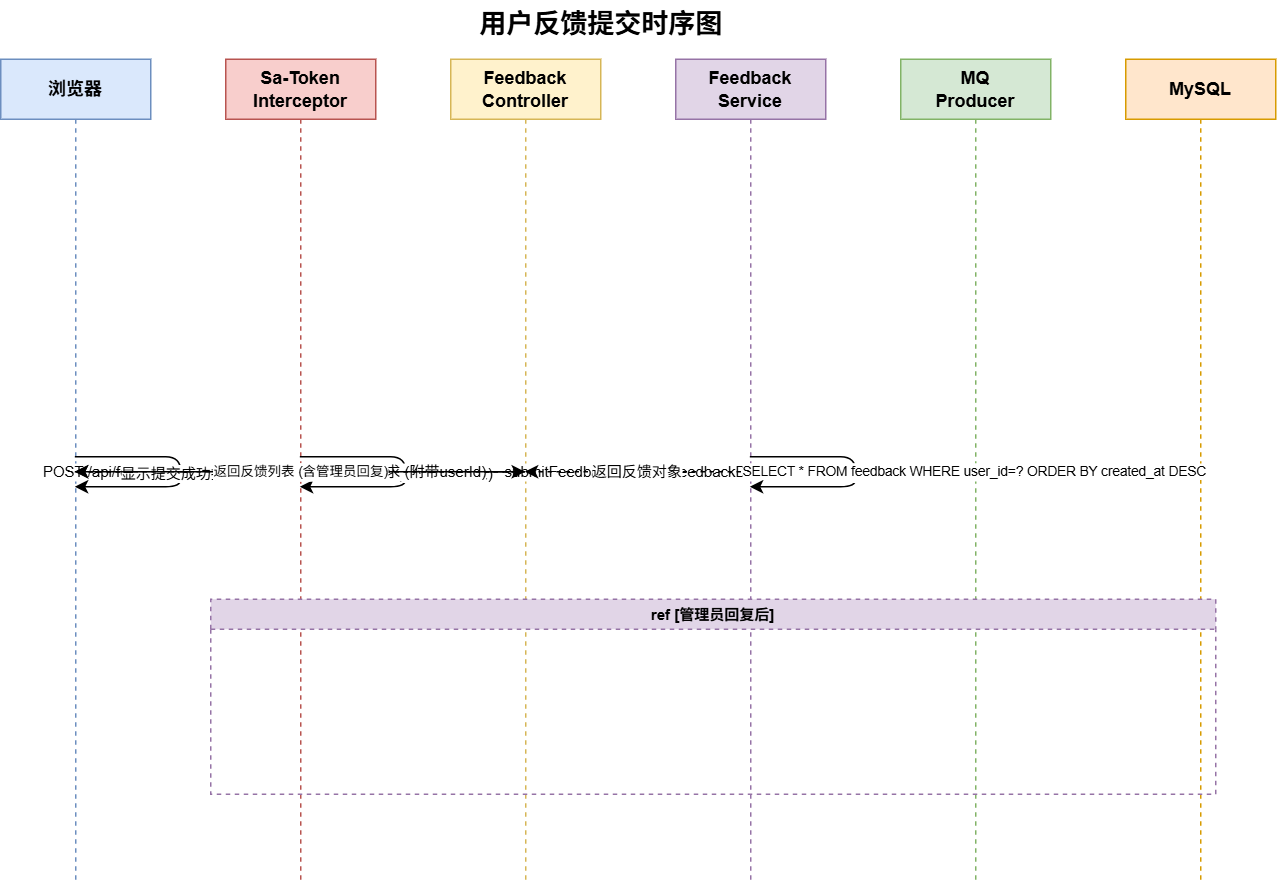

The diagram above was exported from draw.io. Its source (the exported page's mxGraphModel, read from the mxfile embedded in the PNG):
<mxGraphModel dx="1136" dy="627" grid="1" gridSize="10" guides="1" tooltips="1" connect="1" arrows="1" fold="1" page="1" pageScale="1" pageWidth="1000" pageHeight="650" math="0" shadow="0">
  <root>
    <mxCell id="0" />
    <mxCell id="1" parent="0" />
    <mxCell id="title" parent="1" style="text;html=1;fontSize=18;fontStyle=1;align=center;" value="用户反馈提交时序图" vertex="1">
      <mxGeometry height="30" width="300" x="300" y="10" as="geometry" />
    </mxCell>
    <mxCell id="p1" parent="1" style="shape=umlLifeline;perimeter=lifelinePerimeter;whiteSpace=wrap;html=1;container=0;fillColor=#dae8fc;strokeColor=#6c8ebf;size=40;" value="&lt;b&gt;浏览器&lt;/b&gt;" vertex="1">
      <mxGeometry height="550" width="100" x="50" y="50" as="geometry" />
    </mxCell>
    <mxCell id="p2" parent="1" style="shape=umlLifeline;perimeter=lifelinePerimeter;whiteSpace=wrap;html=1;container=0;fillColor=#f8cecc;strokeColor=#b85450;size=40;" value="&lt;b&gt;Sa-Token&lt;br&gt;Interceptor&lt;/b&gt;" vertex="1">
      <mxGeometry height="550" width="100" x="200" y="50" as="geometry" />
    </mxCell>
    <mxCell id="p3" parent="1" style="shape=umlLifeline;perimeter=lifelinePerimeter;whiteSpace=wrap;html=1;container=0;fillColor=#fff2cc;strokeColor=#d6b656;size=40;" value="&lt;b&gt;Feedback&lt;br&gt;Controller&lt;/b&gt;" vertex="1">
      <mxGeometry height="550" width="100" x="350" y="50" as="geometry" />
    </mxCell>
    <mxCell id="p4" parent="1" style="shape=umlLifeline;perimeter=lifelinePerimeter;whiteSpace=wrap;html=1;container=0;fillColor=#e1d5e7;strokeColor=#9673a6;size=40;" value="&lt;b&gt;Feedback&lt;br&gt;Service&lt;/b&gt;" vertex="1">
      <mxGeometry height="550" width="100" x="500" y="50" as="geometry" />
    </mxCell>
    <mxCell id="p5" parent="1" style="shape=umlLifeline;perimeter=lifelinePerimeter;whiteSpace=wrap;html=1;container=0;fillColor=#d5e8d4;strokeColor=#82b366;size=40;" value="&lt;b&gt;MQ&lt;br&gt;Producer&lt;/b&gt;" vertex="1">
      <mxGeometry height="550" width="100" x="650" y="50" as="geometry" />
    </mxCell>
    <mxCell id="p6" parent="1" style="shape=umlLifeline;perimeter=lifelinePerimeter;whiteSpace=wrap;html=1;container=0;fillColor=#ffe6cc;strokeColor=#d79b00;size=40;" value="&lt;b&gt;MySQL&lt;/b&gt;" vertex="1">
      <mxGeometry height="550" width="100" x="800" y="50" as="geometry" />
    </mxCell>
    <mxCell id="m1" edge="1" parent="1" source="p1" style="html=1;fontSize=10;" target="p2" value="POST /api/feedback {type, content, contact}">
      <mxGeometry relative="1" as="geometry">
        <mxPoint y="120" as="sourcePoint" />
        <mxPoint y="120" as="targetPoint" />
      </mxGeometry>
    </mxCell>
    <mxCell id="m2" edge="1" parent="1" source="p2" style="html=1;fontSize=10;" target="p2" value="校验 Token (POST需登录)">
      <mxGeometry relative="1" as="geometry">
        <mxPoint y="150" as="sourcePoint" />
        <mxPoint y="150" as="targetPoint" />
      </mxGeometry>
    </mxCell>
    <mxCell id="m3" edge="1" parent="1" source="p2" style="html=1;fontSize=10;" target="p3" value="转发请求 (附带userId)">
      <mxGeometry relative="1" as="geometry">
        <mxPoint y="180" as="sourcePoint" />
        <mxPoint y="180" as="targetPoint" />
      </mxGeometry>
    </mxCell>
    <mxCell id="m4" edge="1" parent="1" source="p3" style="html=1;fontSize=10;" target="p4" value="submitFeedback(userId, FeedbackDTO)">
      <mxGeometry relative="1" as="geometry">
        <mxPoint y="210" as="sourcePoint" />
        <mxPoint y="210" as="targetPoint" />
      </mxGeometry>
    </mxCell>
    <mxCell id="m5" edge="1" parent="1" source="p4" style="html=1;fontSize=10;" target="p4" value="XSS 过滤内容">
      <mxGeometry relative="1" as="geometry">
        <mxPoint y="240" as="sourcePoint" />
        <mxPoint y="240" as="targetPoint" />
      </mxGeometry>
    </mxCell>
    <mxCell id="m6" edge="1" parent="1" source="p4" style="html=1;fontSize=10;" target="p6" value="INSERT INTO feedback (status='pending')">
      <mxGeometry relative="1" as="geometry">
        <mxPoint y="270" as="sourcePoint" />
        <mxPoint y="270" as="targetPoint" />
      </mxGeometry>
    </mxCell>
    <mxCell id="m7" edge="1" parent="1" source="p4" style="html=1;fontSize=10;" target="p5" value="发送MQ通知 (通知管理员)">
      <mxGeometry relative="1" as="geometry">
        <mxPoint y="300" as="sourcePoint" />
        <mxPoint y="300" as="targetPoint" />
      </mxGeometry>
    </mxCell>
    <mxCell id="m8" edge="1" parent="1" source="p4" style="html=1;fontSize=10;dashed=1;" target="p3" value="返回反馈对象">
      <mxGeometry relative="1" as="geometry">
        <mxPoint y="330" as="sourcePoint" />
        <mxPoint y="330" as="targetPoint" />
      </mxGeometry>
    </mxCell>
    <mxCell id="m9" edge="1" parent="1" source="p3" style="html=1;fontSize=10;dashed=1;" target="p1" value="返回 R.ok(feedback)">
      <mxGeometry relative="1" as="geometry">
        <mxPoint y="360" as="sourcePoint" />
        <mxPoint y="360" as="targetPoint" />
      </mxGeometry>
    </mxCell>
    <mxCell id="m10" edge="1" parent="1" source="p1" style="html=1;fontSize=10;" target="p1" value="显示提交成功提示">
      <mxGeometry relative="1" as="geometry">
        <mxPoint y="390" as="sourcePoint" />
        <mxPoint y="390" as="targetPoint" />
      </mxGeometry>
    </mxCell>
    <mxCell id="ref1" parent="1" style="swimlane;startSize=20;fillColor=#e1d5e7;strokeColor=#9673a6;fontSize=10;dashed=1;" value="ref [管理员回复后]" vertex="1">
      <mxGeometry height="130" width="670" x="190" y="410" as="geometry" />
    </mxCell>
    <mxCell id="m11" edge="1" parent="ref1" source="p1" style="html=1;fontSize=10;" target="p3" value="GET /api/feedback/my">
      <mxGeometry relative="1" as="geometry">
        <mxPoint y="50" as="sourcePoint" />
        <mxPoint y="50" as="targetPoint" />
      </mxGeometry>
    </mxCell>
    <mxCell id="m12" edge="1" parent="ref1" source="p4" style="html=1;fontSize=9;" target="p6" value="SELECT * FROM feedback WHERE user_id=? ORDER BY created_at DESC">
      <mxGeometry relative="1" as="geometry">
        <mxPoint y="80" as="sourcePoint" />
        <mxPoint y="80" as="targetPoint" />
      </mxGeometry>
    </mxCell>
    <mxCell id="m13" edge="1" parent="ref1" source="p3" style="html=1;fontSize=9;dashed=1;" target="p1" value="返回反馈列表 (含管理员回复)">
      <mxGeometry relative="1" as="geometry">
        <mxPoint y="110" as="sourcePoint" />
        <mxPoint y="110" as="targetPoint" />
      </mxGeometry>
    </mxCell>
  </root>
</mxGraphModel>